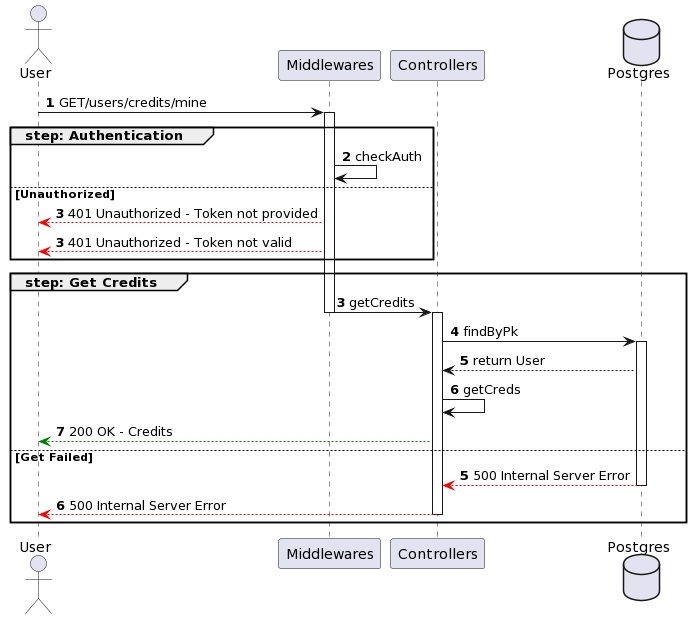

The diagram above was rendered by PlantUML. Its source (embedded in the PNG):
@startuml
actor User
participant Middlewares
participant Controllers
database Postgres

autonumber
User -> Middlewares ++: GET/users/credits/mine
group step: Authentication
    Middlewares -> Middlewares : checkAuth
else Unauthorized
    autonumber 3
    Middlewares --[#red]> User : 401 Unauthorized - Token not provided
    autonumber 3
    Middlewares --[#red]> User : 401 Unauthorized - Token not valid
end
group step: Get Credits
    autonumber 3
    Middlewares -> Controllers --++: getCredits
    Controllers -> Postgres ++: findByPk
    Postgres --> Controllers: return User
    Controllers -> Controllers : getCreds
    Controllers --[#green]> User : 200 OK - Credits
else Get Failed
    autonumber 5
    Postgres --[#red]> Controllers --: 500 Internal Server Error
    Controllers --[#red]> User --: 500 Internal Server Error
end
@enduml